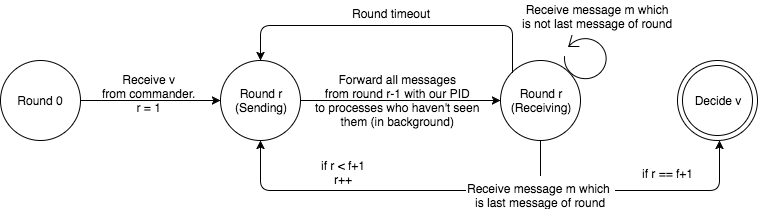

The diagram above was exported from draw.io. Its source (the exported page's mxGraphModel, read from the mxfile embedded in the PNG):
<mxGraphModel dx="1030" dy="521" grid="1" gridSize="10" guides="1" tooltips="1" connect="1" arrows="1" fold="1" page="1" pageScale="1" pageWidth="826" pageHeight="1169" background="#ffffff" math="0" shadow="0">
  <root>
    <mxCell id="0" />
    <mxCell id="1" parent="0" />
    <mxCell id="2" value="&lt;font color=&quot;#000000&quot;&gt;Round 0&lt;/font&gt;" style="ellipse;whiteSpace=wrap;html=1;shadow=0;glass=0;comic=0;strokeColor=#000000;fillColor=none;fontColor=#82CC00;" vertex="1" parent="1">
      <mxGeometry x="10" y="115" width="80" height="80" as="geometry" />
    </mxCell>
    <mxCell id="3" value="&lt;font color=&quot;#000000&quot;&gt;Decide v&lt;/font&gt;" style="ellipse;whiteSpace=wrap;html=1;shadow=0;glass=0;comic=0;strokeColor=#000000;fillColor=none;fontColor=#82CC00;" vertex="1" parent="1">
      <mxGeometry x="687" y="115" width="80" height="80" as="geometry" />
    </mxCell>
    <mxCell id="4" value="" style="ellipse;whiteSpace=wrap;html=1;shadow=0;glass=0;comic=0;strokeColor=#000000;fillColor=none;fontColor=#82CC00;" vertex="1" parent="1">
      <mxGeometry x="692" y="120" width="70" height="70" as="geometry" />
    </mxCell>
    <mxCell id="6" value="&lt;div style=&quot;text-align: center&quot;&gt;&lt;font color=&quot;#000000&quot;&gt;Receive v&lt;/font&gt;&lt;/div&gt;&lt;div style=&quot;text-align: center&quot;&gt;&lt;font color=&quot;#000000&quot;&gt;from commander.&lt;/font&gt;&lt;br&gt;&lt;/div&gt;&lt;div style=&quot;text-align: center&quot;&gt;&lt;font color=&quot;#000000&quot;&gt;r = 1&lt;/font&gt;&lt;/div&gt;" style="text;html=1;resizable=0;points=[];autosize=1;align=left;verticalAlign=top;spacingTop=-4;fontColor=#82CC00;" vertex="1" parent="1">
      <mxGeometry x="110" y="125" width="110" height="40" as="geometry" />
    </mxCell>
    <mxCell id="24" style="edgeStyle=orthogonalEdgeStyle;curved=1;rounded=0;html=1;exitX=0.5;exitY=1;entryX=0.5;entryY=0;shadow=0;endArrow=none;endFill=0;jettySize=auto;orthogonalLoop=1;strokeColor=#000000;fontColor=#82CC00;" edge="1" parent="1" source="7" target="22">
      <mxGeometry relative="1" as="geometry" />
    </mxCell>
    <mxCell id="7" value="&lt;font color=&quot;#000000&quot;&gt;Round r&lt;/font&gt;&lt;div&gt;&lt;font color=&quot;#000000&quot;&gt;(Receiving)&lt;/font&gt;&lt;/div&gt;" style="ellipse;whiteSpace=wrap;html=1;shadow=0;glass=0;comic=0;strokeColor=#000000;fillColor=none;fontColor=#82CC00;" vertex="1" parent="1">
      <mxGeometry x="510" y="115" width="80" height="80" as="geometry" />
    </mxCell>
    <mxCell id="9" value="" style="endArrow=classic;html=1;shadow=0;strokeColor=#000000;fontColor=#82CC00;exitX=1;exitY=0.5;entryX=0;entryY=0.5;" edge="1" parent="1" source="2" target="17">
      <mxGeometry width="50" height="50" relative="1" as="geometry">
        <mxPoint x="10" y="340" as="sourcePoint" />
        <mxPoint x="60" y="290" as="targetPoint" />
      </mxGeometry>
    </mxCell>
    <mxCell id="15" value="" style="shape=mxgraph.bpmn.loop;html=1;shadow=0;glass=0;comic=0;strokeColor=#000000;fillColor=none;fontColor=#82CC00;direction=south;" vertex="1" parent="1">
      <mxGeometry x="573" y="90" width="45" height="45" as="geometry" />
    </mxCell>
    <mxCell id="16" value="&lt;div style=&quot;text-align: center&quot;&gt;&lt;font color=&quot;#000000&quot;&gt;Receive message m which&lt;/font&gt;&lt;/div&gt;&lt;div style=&quot;text-align: center&quot;&gt;&lt;font color=&quot;#000000&quot;&gt;is not last message of round&lt;/font&gt;&lt;/div&gt;" style="text;html=1;resizable=0;points=[];autosize=1;align=left;verticalAlign=top;spacingTop=-4;fontColor=#82CC00;" vertex="1" parent="1">
      <mxGeometry x="530" y="55" width="170" height="30" as="geometry" />
    </mxCell>
    <mxCell id="17" value="&lt;font color=&quot;#000000&quot;&gt;Round r&lt;/font&gt;&lt;div&gt;&lt;font color=&quot;#000000&quot;&gt;(Sending)&lt;/font&gt;&lt;/div&gt;" style="ellipse;whiteSpace=wrap;html=1;shadow=0;glass=0;comic=0;strokeColor=#000000;fillColor=none;fontColor=#82CC00;" vertex="1" parent="1">
      <mxGeometry x="230" y="115" width="80" height="80" as="geometry" />
    </mxCell>
    <mxCell id="18" value="" style="endArrow=classic;html=1;shadow=0;strokeColor=#000000;fontColor=#82CC00;exitX=1;exitY=0.5;entryX=0;entryY=0.5;" edge="1" parent="1" source="17" target="7">
      <mxGeometry width="50" height="50" relative="1" as="geometry">
        <mxPoint x="310" y="180" as="sourcePoint" />
        <mxPoint x="360" y="130" as="targetPoint" />
      </mxGeometry>
    </mxCell>
    <mxCell id="19" value="&lt;div style=&quot;text-align: center&quot;&gt;&lt;font color=&quot;#000000&quot;&gt;Forward all messages&lt;/font&gt;&lt;/div&gt;&lt;div style=&quot;text-align: center&quot;&gt;&lt;font color=&quot;#000000&quot;&gt;from round r-1 with our PID&lt;/font&gt;&lt;/div&gt;&lt;div style=&quot;text-align: center&quot;&gt;&lt;font color=&quot;#000000&quot;&gt;to processes who haven't seen&lt;/font&gt;&lt;/div&gt;&lt;div style=&quot;text-align: center&quot;&gt;&lt;font color=&quot;#000000&quot;&gt;them (in background)&lt;/font&gt;&lt;/div&gt;" style="text;html=1;resizable=0;points=[];autosize=1;align=left;verticalAlign=top;spacingTop=-4;fontColor=#82CC00;" vertex="1" parent="1">
      <mxGeometry x="323" y="125" width="180" height="60" as="geometry" />
    </mxCell>
    <mxCell id="22" value="&lt;div style=&quot;text-align: center&quot;&gt;&lt;span style=&quot;color: rgb(0 , 0 , 0)&quot;&gt;Receive message m which&amp;nbsp;&lt;/span&gt;&lt;/div&gt;&lt;div style=&quot;text-align: center&quot;&gt;&lt;font color=&quot;#000000&quot;&gt;is last message of round&lt;/font&gt;&lt;/div&gt;" style="text;html=1;fontColor=#82CC00;" vertex="1" parent="1">
      <mxGeometry x="475" y="230" width="150" height="30" as="geometry" />
    </mxCell>
    <mxCell id="25" value="&lt;div style=&quot;text-align: center&quot;&gt;&lt;font color=&quot;#000000&quot;&gt;if r &amp;lt; f+1&lt;/font&gt;&lt;/div&gt;&lt;div style=&quot;text-align: center&quot;&gt;&lt;font color=&quot;#000000&quot;&gt;r++&lt;/font&gt;&lt;/div&gt;" style="text;html=1;fontColor=#82CC00;" vertex="1" parent="1">
      <mxGeometry x="329" y="207" width="40" height="30" as="geometry" />
    </mxCell>
    <mxCell id="26" value="&lt;div style=&quot;text-align: center&quot;&gt;&lt;font color=&quot;#000000&quot;&gt;if r == f+1&lt;/font&gt;&lt;/div&gt;" style="text;html=1;fontColor=#82CC00;" vertex="1" parent="1">
      <mxGeometry x="650" y="215" width="54" height="30" as="geometry" />
    </mxCell>
    <mxCell id="31" value="" style="edgeStyle=segmentEdgeStyle;endArrow=classic;html=1;shadow=0;strokeColor=#000000;fontColor=#82CC00;exitX=1;exitY=0.5;" edge="1" parent="1" source="22">
      <mxGeometry width="50" height="50" relative="1" as="geometry">
        <mxPoint x="679" y="245" as="sourcePoint" />
        <mxPoint x="729" y="195" as="targetPoint" />
        <Array as="points">
          <mxPoint x="729" y="245" />
        </Array>
      </mxGeometry>
    </mxCell>
    <mxCell id="32" value="" style="edgeStyle=segmentEdgeStyle;endArrow=classic;html=1;shadow=0;strokeColor=#000000;fontColor=#82CC00;entryX=0.5;entryY=1;exitX=0;exitY=0.5;" edge="1" parent="1" source="22" target="17">
      <mxGeometry x="220" y="205" width="50" height="50" as="geometry">
        <mxPoint x="340" y="255" as="sourcePoint" />
        <mxPoint x="270" y="205" as="targetPoint" />
        <Array as="points">
          <mxPoint x="270" y="245" />
        </Array>
      </mxGeometry>
    </mxCell>
    <mxCell id="33" value="" style="edgeStyle=segmentEdgeStyle;endArrow=classic;html=1;shadow=0;strokeColor=#000000;fontColor=#82CC00;entryX=0.5;entryY=0;exitX=0;exitY=0;" edge="1" parent="1" source="7" target="17">
      <mxGeometry width="50" height="50" relative="1" as="geometry">
        <mxPoint x="380" y="30" as="sourcePoint" />
        <mxPoint x="430" y="20" as="targetPoint" />
        <Array as="points">
          <mxPoint x="522" y="80" />
          <mxPoint x="270" y="80" />
        </Array>
      </mxGeometry>
    </mxCell>
    <mxCell id="35" value="&lt;div style=&quot;text-align: center&quot;&gt;&lt;span style=&quot;color: rgb(0 , 0 , 0)&quot;&gt;Round timeout&lt;/span&gt;&lt;br&gt;&lt;/div&gt;" style="text;html=1;fontColor=#82CC00;" vertex="1" parent="1">
      <mxGeometry x="360" y="55" width="40" height="30" as="geometry" />
    </mxCell>
  </root>
</mxGraphModel>